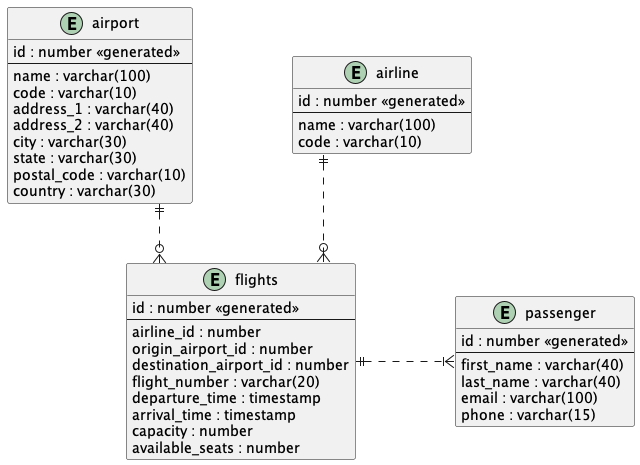

The diagram above was rendered by PlantUML. Its source (embedded in the PNG):
@startuml

skinparam linetype ortho
skinparam nodesep 100

entity "flights" as e01 {
  id : number <<generated>>
  --
  airline_id : number
  origin_airport_id : number
  destination_airport_id : number
  flight_number : varchar(20)
  departure_time : timestamp
  arrival_time : timestamp
  capacity : number
  available_seats : number
}

entity "airline" as e02 {
  id : number <<generated>>
  --
  name : varchar(100)
  code : varchar(10)
}

entity "airport" as e03 {
  id : number <<generated>>
  --
  name : varchar(100)
  code : varchar(10)
  address_1 : varchar(40)
  address_2 : varchar(40)
  city : varchar(30)
  state : varchar(30)
  postal_code : varchar(10)
  country : varchar(30)
}

entity "passenger" as e04 {
  id : number <<generated>>
  --
  first_name : varchar(40)
  last_name : varchar(40)
  email : varchar(100)
  phone : varchar(15)
}

e01 }o.up.|| e02
e01 }o.up.|| e03
e01 ||.right.|{ e04

@enduml